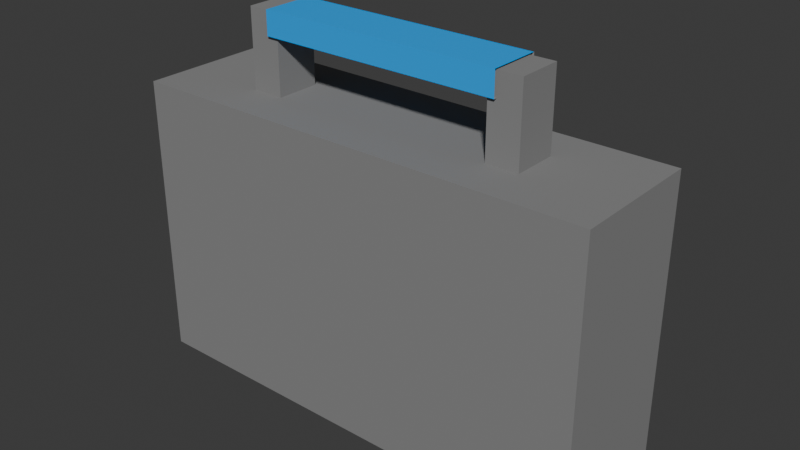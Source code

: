 # Source: Boombox.blend  (saved by Blender 4.2.66; exported with 4.5.12 LTS)
import bpy
from mathutils import Matrix  # noqa: F401  (used for matrix-valued properties, if any)

bpy.ops.wm.read_factory_settings(use_empty=True)
scene = bpy.context.scene
scene.name = 'Scene'

# ---- collections
col_collection = bpy.data.collections.new('Collection'); scene.collection.children.link(col_collection)

# ---- materials (node trees are filled in below, after node groups)
mat_metal = bpy.data.materials.new('Metal')
mat_metal.alpha_threshold = 0.0
mat_metal.use_transparent_shadow = False
mat_metal.diffuse_color = (0.25, 0.25, 0.25, 1.0)
mat_metal.roughness = 0.5
mat_metal.line_color = (0.0, 0.0, 0.0, 1.0)
mat_foam = bpy.data.materials.new('Foam')
mat_foam.use_transparent_shadow = False
mat_foam.diffuse_color = (0.0, 0.0, 0.0, 1.0)
mat_foam.roughness = 0.0
mat_foam.specular_intensity = 0.0
mat_physical = bpy.data.materials.new('Physical')

# ---- material node trees
mat_physical.use_nodes = True; mat_physical.node_tree.nodes.clear()
_N = mat_physical.node_tree.nodes; _L = mat_physical.node_tree.links
n0 = _N.new('ShaderNodeBsdfPrincipled'); n0.name = 'Principled BSDF'; n0.location = (10, 300)
n0.inputs[0].default_value = (0.0, 0.4, 1.0, 1.0)
n1 = _N.new('ShaderNodeOutputMaterial'); n1.name = 'Material Output'; n1.location = (300, 300)
_L.new(n0.outputs[0], n1.inputs[0])
n1.is_active_output = True

# ---- world
world_world = bpy.data.worlds.new('World'); scene.world = world_world
world_world.use_nodes = True; world_world.node_tree.nodes.clear()
_N = world_world.node_tree.nodes; _L = world_world.node_tree.links
n0 = _N.new('ShaderNodeOutputWorld'); n0.name = 'World Output'; n0.location = (300, 300)
n1 = _N.new('ShaderNodeBackground'); n1.name = 'Background'; n1.location = (10, 300)
n1.inputs[0].default_value = (0.05088, 0.05088, 0.05088, 1.0)
_L.new(n1.outputs[0], n0.inputs[0])
n0.is_active_output = True
world_world.color = (0.05088, 0.05088, 0.05088)
world_world.use_sun_shadow = False
world_world.sun_shadow_jitter_overblur = 0.0

# ---- meshes
me_cube = bpy.data.meshes.new('Cube')
me_cube.from_pydata([(3.275, 0.936, 2.002), (3.275, 0.936, -2.002), (3.275, -0.936, 2.002), (3.275, -0.936, -2.002), (0.0, 0.936, -2.002), (0.0, -0.936, 2.002), (0.0, -0.936, -2.002), (0.0, 0.936, 2.002), (3.275, 0.312, 2.002), (3.275, -0.312, 2.002), (3.275, -0.312, -2.002), (3.275, 0.312, -2.002), (0.0, 0.312, -2.002), (0.0, -0.312, -2.002), (0.0, 0.312, 2.002), (0.0, -0.312, 2.002), (2.015, -0.936, -2.002), (2.015, 0.936, 2.002), (2.015, 0.936, -2.002), (2.015, -0.936, 2.002), (2.015, 0.312, 2.002), (2.015, -0.312, 2.002), (2.015, 0.312, -2.002), (2.015, -0.312, -2.002), (1.57, 0.936, -2.002), (1.57, -0.936, 2.002), (1.57, 0.312, -2.002), (1.57, -0.312, -2.002), (1.57, -0.936, -2.002), (1.57, 0.936, 2.002), (1.57, 0.312, 2.002), (1.57, -0.312, 2.002), (1.57, 0.312, 2.807), (2.015, 0.312, 2.807), (1.57, -0.312, 2.807), (2.015, -0.312, 2.807), (1.57, 0.312, 3.097), (2.015, 0.312, 3.097), (1.57, -0.312, 3.097), (2.015, -0.312, 3.097), (3.275, 0.936, 1.042), (3.275, 0.936, -1.042), (3.275, -0.936, 1.042), (3.275, -0.936, -1.042), (0.0, 0.936, 1.042), (0.0, 0.936, -1.042), (0.0, -0.936, 1.042), (0.0, -0.936, -1.042), (3.275, 0.312, 1.042), (3.275, 0.312, -1.042), (3.275, -0.312, 1.042), (3.275, -0.312, -1.042), (2.015, -0.936, 1.042), (2.015, -0.936, -1.042), (2.015, 0.936, 1.042), (2.015, 0.936, -1.042), (1.57, 0.936, 1.042), (1.57, 0.936, -1.042), (1.57, -0.936, 1.042), (1.57, -0.936, -1.042), (2.645, -0.936, -2.002), (2.645, 0.936, 2.002), (2.645, 0.312, 2.002), (2.645, -0.312, 2.002), (2.645, 0.936, -2.002), (2.645, -0.936, 2.002), (2.645, 0.312, -2.002), (2.645, -0.312, -2.002), (2.645, -0.936, -1.042), (2.645, -0.936, 1.042), (2.645, 0.936, -1.042), (2.645, 0.936, 1.042), (0.8822, 0.936, -2.002), (0.8822, -0.936, 2.002), (0.8822, 0.312, -2.002), (0.8822, -0.312, -2.002), (0.8822, -0.936, -2.002), (0.8822, 0.936, 2.002), (0.8822, 0.312, 2.002), (0.8822, -0.312, 2.002), (0.8822, 0.936, -1.042), (0.8822, 0.936, 1.042), (0.8822, -0.936, -1.042), (0.8822, -0.936, 1.042), (2.96, -0.936, -2.002), (2.96, 0.936, 2.002), (2.96, 0.312, 2.002), (2.96, -0.312, 2.002), (2.96, 0.936, -1.042), (2.96, 0.936, 1.042), (2.96, 0.936, -2.002), (2.96, -0.936, 2.002), (2.96, 0.312, -2.002), (2.96, -0.312, -2.002), (2.96, -0.936, -1.042), (2.96, -0.936, 1.042), (2.015, 1.17, 1.166), (2.015, 1.17, -1.166), (1.517, 1.17, 1.166), (1.517, 1.17, -1.166), (0.7467, 1.17, -1.166), (0.7467, 1.17, 1.166), (2.72, 1.17, -1.166), (2.72, 1.17, 1.166), (3.073, 1.17, -1.166), (3.073, 1.17, 1.166), (1.39, 1.066, -0.5209), (2.429, 1.066, -0.5209), (1.39, 1.066, 0.5209), (2.429, 1.066, 0.5209), (1.39, 1.202, -0.5209), (2.429, 1.202, -0.5209), (1.39, 1.202, 0.5209), (2.429, 1.202, 0.5209), (1.692, 0.3604, 2.784), (1.692, -0.3604, 2.784), (1.692, 0.3604, 3.12), (1.692, -0.3604, 3.12), (0.0, 0.3604, 2.784), (0.0, -0.3604, 2.784), (0.0, 0.3604, 3.12), (0.0, -0.3604, 3.12)], [], [(93, 10, 3, 84), (50, 9, 2, 42), (89, 85, 0, 40), (83, 73, 5, 46), (79, 15, 5, 73), (77, 7, 14, 78), (78, 14, 15, 79), (40, 0, 8, 48), (48, 8, 9, 50), (90, 1, 11, 92), (92, 11, 10, 93), (26, 22, 23, 27), (24, 18, 22, 26), (62, 20, 21, 63), (61, 17, 20, 62), (63, 21, 19, 65), (69, 65, 19, 52), (56, 29, 17, 54), (27, 23, 16, 28), (75, 27, 28, 76), (81, 77, 29, 56), (72, 24, 26, 74), (74, 26, 27, 75), (20, 30, 32, 33), (17, 29, 30, 20), (21, 31, 25, 19), (52, 19, 25, 58), (31, 21, 35, 34), (21, 20, 33, 35), (30, 31, 34, 32), (37, 36, 38, 39), (34, 35, 39, 38), (35, 33, 37, 39), (33, 32, 36, 37), (34, 38, 117, 115), (32, 34, 115, 114), (38, 36, 116, 117), (36, 32, 114, 116), (16, 53, 59, 28), (53, 52, 58, 59), (72, 80, 57, 24), (70, 55, 97, 102), (24, 57, 55, 18), (55, 57, 99, 97), (60, 68, 53, 16), (68, 69, 52, 53), (11, 49, 51, 10), (49, 48, 50, 51), (1, 41, 49, 11), (41, 40, 48, 49), (76, 82, 47, 6), (82, 83, 46, 47), (90, 88, 41, 1), (88, 89, 40, 41), (10, 51, 43, 3), (51, 50, 42, 43), (71, 89, 105, 103), (18, 55, 70, 64), (94, 95, 69, 68), (84, 94, 68, 60), (95, 91, 65, 69), (87, 63, 65, 91), (85, 61, 62, 86), (86, 62, 63, 87), (22, 66, 67, 23), (18, 64, 66, 22), (54, 17, 61, 71), (23, 67, 60, 16), (59, 58, 83, 82), (28, 59, 82, 76), (45, 44, 81, 80), (4, 45, 80, 72), (12, 74, 75, 13), (4, 72, 74, 12), (44, 7, 77, 81), (13, 75, 76, 6), (30, 78, 79, 31), (29, 77, 78, 30), (31, 79, 73, 25), (58, 25, 73, 83), (8, 86, 87, 9), (0, 85, 86, 8), (9, 87, 91, 2), (42, 2, 91, 95), (3, 43, 94, 84), (43, 42, 95, 94), (81, 56, 98, 101), (64, 70, 88, 90), (66, 92, 93, 67), (64, 90, 92, 66), (71, 61, 85, 89), (67, 93, 84, 60), (101, 105, 109, 108), (105, 104, 107, 109), (106, 108, 112, 110), (104, 100, 106, 107), (80, 81, 101, 100), (56, 54, 96, 98), (54, 71, 103, 96), (57, 80, 100, 99), (88, 70, 102, 104), (89, 88, 104, 105), (100, 101, 108, 106), (111, 110, 112, 113), (107, 106, 110, 111), (109, 107, 111, 113), (108, 109, 113, 112), (114, 115, 119, 118), (118, 119, 121, 120), (115, 117, 121, 119), (116, 114, 118, 120), (117, 116, 120, 121)])
me_cube.polygons.foreach_set('material_index', [0, 0, 0, 0, 0, 0, 0, 0, 0, 0, 0, 0, 0, 0, 0, 0, 0, 0, 0, 0, 0, 0, 0, 0, 0, 0, 0, 0, 0, 0, 0, 0, 0, 0, 0, 0, 0, 0, 0, 0, 0, 0, 0, 0, 0, 0, 0, 0, 0, 0, 0, 0, 0, 0, 0, 0, 0, 0, 0, 0, 0, 0, 0, 0, 0, 0, 0, 0, 0, 0, 0, 0, 0, 0, 0, 0, 0, 0, 0, 0, 0, 0, 0, 0, 0, 0, 0, 0, 0, 0, 0, 0, 1, 1, 0, 1, 0, 0, 0, 0, 0, 0, 1, 0, 0, 0, 0, 2, 2, 2, 2, 2])
_uv = me_cube.uv_layers.new(name='UVMap')
_uv.uv.foreach_set('vector', [0.3667, 0.6667, 0.375, 0.6667, 0.375, 0.75, 0.3667, 0.75, 0.5417, 0.6667, 0.625, 0.6667, 0.625, 0.75, 0.5417, 0.75, 0.5417, 0.4917, 0.625, 0.4917, 0.625, 0.5, 0.5417, 0.5, 0.5417, 0.8538, 0.625, 0.8538, 0.625, 0.875, 0.5417, 0.875, 0.7288, 0.6667, 0.75, 0.6667, 0.75, 0.75, 0.7288, 0.75, 0.7288, 0.5, 0.75, 0.5, 0.75, 0.5833, 0.7288, 0.5833, 0.7288, 0.5833, 0.75, 0.5833, 0.75, 0.6667, 0.7288, 0.6667, 0.5417, 0.5, 0.625, 0.5, 0.625, 0.5833, 0.5417, 0.5833, 0.5417, 0.5833, 0.625, 0.5833, 0.625, 0.6667, 0.5417, 0.6667, 0.3667, 0.5, 0.375, 0.5, 0.375, 0.5833, 0.3667, 0.5833, 0.3667, 0.5833, 0.375, 0.5833, 0.375, 0.6667, 0.3667, 0.6667, 0.2924, 0.5833, 0.3417, 0.5833, 0.3417, 0.6667, 0.2924, 0.6667, 0.2924, 0.5, 0.3417, 0.5, 0.3417, 0.5833, 0.2924, 0.5833, 0.6416, 0.5833, 0.6583, 0.5833, 0.6583, 0.6667, 0.6416, 0.6667, 0.6416, 0.5, 0.6583, 0.5, 0.6583, 0.5833, 0.6416, 0.5833, 0.6416, 0.6667, 0.6583, 0.6667, 0.6583, 0.75, 0.6416, 0.75, 0.5417, 0.7666, 0.625, 0.7666, 0.625, 0.7833, 0.5417, 0.7833, 0.5417, 0.4174, 0.625, 0.4174, 0.625, 0.4667, 0.5417, 0.4667, 0.2924, 0.6667, 0.3417, 0.6667, 0.3417, 0.75, 0.2924, 0.75, 0.2712, 0.6667, 0.2924, 0.6667, 0.2924, 0.75, 0.2712, 0.75, 0.5417, 0.3962, 0.625, 0.3962, 0.625, 0.4174, 0.5417, 0.4174, 0.2712, 0.5, 0.2924, 0.5, 0.2924, 0.5833, 0.2712, 0.5833, 0.2712, 0.5833, 0.2924, 0.5833, 0.2924, 0.6667, 0.2712, 0.6667, 0.6583, 0.5833, 0.7076, 0.5833, 0.7076, 0.5833, 0.6583, 0.5833, 0.6583, 0.5, 0.7076, 0.5, 0.7076, 0.5833, 0.6583, 0.5833, 0.6583, 0.6667, 0.7076, 0.6667, 0.7076, 0.75, 0.6583, 0.75, 0.5417, 0.7833, 0.625, 0.7833, 0.625, 0.8326, 0.5417, 0.8326, 0.7076, 0.6667, 0.6583, 0.6667, 0.6583, 0.6667, 0.7076, 0.6667, 0.6583, 0.6667, 0.6583, 0.5833, 0.6583, 0.5833, 0.6583, 0.6667, 0.7076, 0.5833, 0.7076, 0.6667, 0.7076, 0.6667, 0.7076, 0.5833, 0.6583, 0.5833, 0.7076, 0.5833, 0.7076, 0.6667, 0.6583, 0.6667, 0.7076, 0.6667, 0.6583, 0.6667, 0.6583, 0.6667, 0.7076, 0.6667, 0.6583, 0.6667, 0.6583, 0.5833, 0.6583, 0.5833, 0.6583, 0.6667, 0.6583, 0.5833, 0.7076, 0.5833, 0.7076, 0.5833, 0.6583, 0.5833, 0.7076, 0.6667, 0.7076, 0.6667, 0.7076, 0.6667, 0.7076, 0.6667, 0.7076, 0.5833, 0.7076, 0.6667, 0.7076, 0.6667, 0.7076, 0.5833, 0.7076, 0.6667, 0.7076, 0.5833, 0.7076, 0.5833, 0.7076, 0.6667, 0.7076, 0.5833, 0.7076, 0.5833, 0.7076, 0.5833, 0.7076, 0.5833, 0.375, 0.7833, 0.4583, 0.7833, 0.4583, 0.8326, 0.375, 0.8326, 0.4583, 0.7833, 0.5417, 0.7833, 0.5417, 0.8326, 0.4583, 0.8326, 0.375, 0.3962, 0.4583, 0.3962, 0.4583, 0.4174, 0.375, 0.4174, 0.4583, 0.4834, 0.4583, 0.4667, 0.4583, 0.4667, 0.4583, 0.4834, 0.375, 0.4174, 0.4583, 0.4174, 0.4583, 0.4667, 0.375, 0.4667, 0.4583, 0.4667, 0.4583, 0.4174, 0.4583, 0.4174, 0.4583, 0.4667, 0.375, 0.7666, 0.4583, 0.7666, 0.4583, 0.7833, 0.375, 0.7833, 0.4583, 0.7666, 0.5417, 0.7666, 0.5417, 0.7833, 0.4583, 0.7833, 0.375, 0.5833, 0.4583, 0.5833, 0.4583, 0.6667, 0.375, 0.6667, 0.4583, 0.5833, 0.5417, 0.5833, 0.5417, 0.6667, 0.4583, 0.6667, 0.375, 0.5, 0.4583, 0.5, 0.4583, 0.5833, 0.375, 0.5833, 0.4583, 0.5, 0.5417, 0.5, 0.5417, 0.5833, 0.4583, 0.5833, 0.375, 0.8538, 0.4583, 0.8538, 0.4583, 0.875, 0.375, 0.875, 0.4583, 0.8538, 0.5417, 0.8538, 0.5417, 0.875, 0.4583, 0.875, 0.375, 0.4917, 0.4583, 0.4917, 0.4583, 0.5, 0.375, 0.5, 0.4583, 0.4917, 0.5417, 0.4917, 0.5417, 0.5, 0.4583, 0.5, 0.375, 0.6667, 0.4583, 0.6667, 0.4583, 0.75, 0.375, 0.75, 0.4583, 0.6667, 0.5417, 0.6667, 0.5417, 0.75, 0.4583, 0.75, 0.5417, 0.4834, 0.5417, 0.4917, 0.5417, 0.4917, 0.5417, 0.4834, 0.375, 0.4667, 0.4583, 0.4667, 0.4583, 0.4834, 0.375, 0.4834, 0.4583, 0.7583, 0.5417, 0.7583, 0.5417, 0.7666, 0.4583, 0.7666, 0.375, 0.7583, 0.4583, 0.7583, 0.4583, 0.7666, 0.375, 0.7666, 0.5417, 0.7583, 0.625, 0.7583, 0.625, 0.7666, 0.5417, 0.7666, 0.6333, 0.6667, 0.6416, 0.6667, 0.6416, 0.75, 0.6333, 0.75, 0.6333, 0.5, 0.6416, 0.5, 0.6416, 0.5833, 0.6333, 0.5833, 0.6333, 0.5833, 0.6416, 0.5833, 0.6416, 0.6667, 0.6333, 0.6667, 0.3417, 0.5833, 0.3584, 0.5833, 0.3584, 0.6667, 0.3417, 0.6667, 0.3417, 0.5, 0.3584, 0.5, 0.3584, 0.5833, 0.3417, 0.5833, 0.5417, 0.4667, 0.625, 0.4667, 0.625, 0.4834, 0.5417, 0.4834, 0.3417, 0.6667, 0.3584, 0.6667, 0.3584, 0.75, 0.3417, 0.75, 0.4583, 0.8326, 0.5417, 0.8326, 0.5417, 0.8538, 0.4583, 0.8538, 0.375, 0.8326, 0.4583, 0.8326, 0.4583, 0.8538, 0.375, 0.8538, 0.4583, 0.375, 0.5417, 0.375, 0.5417, 0.3962, 0.4583, 0.3962, 0.375, 0.375, 0.4583, 0.375, 0.4583, 0.3962, 0.375, 0.3962, 0.25, 0.5833, 0.2712, 0.5833, 0.2712, 0.6667, 0.25, 0.6667, 0.25, 0.5, 0.2712, 0.5, 0.2712, 0.5833, 0.25, 0.5833, 0.5417, 0.375, 0.625, 0.375, 0.625, 0.3962, 0.5417, 0.3962, 0.25, 0.6667, 0.2712, 0.6667, 0.2712, 0.75, 0.25, 0.75, 0.7076, 0.5833, 0.7288, 0.5833, 0.7288, 0.6667, 0.7076, 0.6667, 0.7076, 0.5, 0.7288, 0.5, 0.7288, 0.5833, 0.7076, 0.5833, 0.7076, 0.6667, 0.7288, 0.6667, 0.7288, 0.75, 0.7076, 0.75, 0.5417, 0.8326, 0.625, 0.8326, 0.625, 0.8538, 0.5417, 0.8538, 0.625, 0.5833, 0.6333, 0.5833, 0.6333, 0.6667, 0.625, 0.6667, 0.625, 0.5, 0.6333, 0.5, 0.6333, 0.5833, 0.625, 0.5833, 0.625, 0.6667, 0.6333, 0.6667, 0.6333, 0.75, 0.625, 0.75, 0.5417, 0.75, 0.625, 0.75, 0.625, 0.7583, 0.5417, 0.7583, 0.375, 0.75, 0.4583, 0.75, 0.4583, 0.7583, 0.375, 0.7583, 0.4583, 0.75, 0.5417, 0.75, 0.5417, 0.7583, 0.4583, 0.7583, 0.5417, 0.3962, 0.5417, 0.4174, 0.5417, 0.4174, 0.5417, 0.3962, 0.375, 0.4834, 0.4583, 0.4834, 0.4583, 0.4917, 0.375, 0.4917, 0.3584, 0.5833, 0.3667, 0.5833, 0.3667, 0.6667, 0.3584, 0.6667, 0.3584, 0.5, 0.3667, 0.5, 0.3667, 0.5833, 0.3584, 0.5833, 0.5417, 0.4834, 0.625, 0.4834, 0.625, 0.4917, 0.5417, 0.4917, 0.3584, 0.6667, 0.3667, 0.6667, 0.3667, 0.75, 0.3584, 0.75, 0.0, 0.0, 0.0, 0.0, 0.0, 0.0, 0.0, 0.0, 0.5417, 0.4917, 0.4583, 0.4917, 0.4583, 0.4917, 0.5417, 0.4917, 0.4583, 0.3962, 0.5417, 0.3962, 0.5417, 0.3962, 0.4583, 0.3962, 0.0, 0.0, 0.0, 0.0, 0.0, 0.0, 0.0, 0.0, 0.4583, 0.3962, 0.5417, 0.3962, 0.5417, 0.3962, 0.4583, 0.3962, 0.5417, 0.4174, 0.5417, 0.4667, 0.5417, 0.4667, 0.5417, 0.4174, 0.5417, 0.4667, 0.5417, 0.4834, 0.5417, 0.4834, 0.5417, 0.4667, 0.4583, 0.4174, 0.4583, 0.3962, 0.4583, 0.3962, 0.4583, 0.4174, 0.4583, 0.4917, 0.4583, 0.4834, 0.4583, 0.4834, 0.4583, 0.4917, 0.5417, 0.4917, 0.4583, 0.4917, 0.4583, 0.4917, 0.5417, 0.4917, 0.4583, 0.3962, 0.5417, 0.3962, 0.5417, 0.3962, 0.4583, 0.3962, 0.4583, 0.4917, 0.4583, 0.3962, 0.5417, 0.3962, 0.5417, 0.4917, 0.0, 0.0, 0.0, 0.0, 0.0, 0.0, 0.0, 0.0, 0.5417, 0.4917, 0.4583, 0.4917, 0.4583, 0.4917, 0.5417, 0.4917, 0.0, 0.0, 0.0, 0.0, 0.0, 0.0, 0.0, 0.0, 0.7076, 0.5833, 0.7076, 0.6667, 0.7076, 0.6667, 0.7076, 0.5833, 0.7076, 0.5833, 0.7076, 0.6667, 0.7076, 0.6667, 0.7076, 0.5833, 0.7076, 0.6667, 0.7076, 0.6667, 0.7076, 0.6667, 0.7076, 0.6667, 0.7076, 0.5833, 0.7076, 0.5833, 0.7076, 0.5833, 0.7076, 0.5833, 0.7076, 0.6667, 0.7076, 0.5833, 0.7076, 0.5833, 0.7076, 0.6667])
me_cube.materials.append(mat_metal)
me_cube.materials.append(mat_foam)
me_cube.materials.append(mat_physical)
me_cube.use_mirror_vertex_groups = False
me_cube.update()

# ---- objects
ob_cube = bpy.data.objects.new('Cube', me_cube)

# ---- transforms, parenting, visibility, modifiers, constraints
ob_cube.location = (0.0, 0.0, 0.0)
ob_cube.lock_rotations_4d = False
ob_cube.empty_display_type = 'ARROWS'
ob_cube.lineart.crease_threshold = 0.0
_m = ob_cube.modifiers.new('Mirror', 'MIRROR')
_m.use_clip = True

# ---- collection membership
col_collection.objects.link(ob_cube)

# ---- scene / render settings (as saved in the file)
scene.frame_start = 1; scene.frame_end = 250; scene.frame_set(1)
scene.render.engine = 'BLENDER_EEVEE_NEXT'
scene.cycles.sampling_pattern = 'TABULATED_SOBOL'
scene.eevee.ray_tracing_options.trace_max_roughness = 0.0
bpy.context.view_layer.update()

# ---- added for rendering (the .blend has no active camera and no usable light): camera, sun
cam_auto = bpy.data.cameras.new('AutoCamera')
cam_auto.lens = 50.0
cam_auto.sensor_width = 36.0
cam_auto.clip_end = 1000.0
ob_auto_camera = bpy.data.objects.new('AutoCamera', cam_auto)
scene.collection.objects.link(ob_auto_camera)
ob_auto_camera.location = (7.94246, -9.39786, 6.91272)
ob_auto_camera.rotation_euler = (1.09748, -7.21219e-08, 0.694738)
scene.camera = ob_auto_camera
light_auto_sun = bpy.data.lights.new('AutoSun', 'SUN')
light_auto_sun.energy = 3.0
light_auto_sun.angle = 0.0523599
ob_auto_sun = bpy.data.objects.new('AutoSun', light_auto_sun)
scene.collection.objects.link(ob_auto_sun)
ob_auto_sun.rotation_euler = (0.872665, 0.174533, 0.523599)
bpy.context.view_layer.update()
